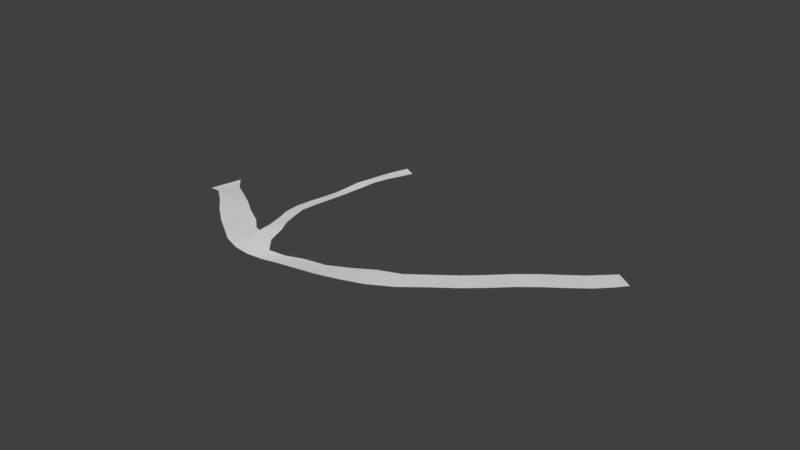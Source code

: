 # Source: River2.blend  (saved by Blender 2.79.0; exported with 4.5.12 LTS)
import bpy
from mathutils import Matrix  # noqa: F401  (used for matrix-valued properties, if any)

bpy.ops.wm.read_factory_settings(use_empty=True)
scene = bpy.context.scene
scene.name = 'Scene'

# ---- collections
col_collection_1 = bpy.data.collections.new('Collection 1'); scene.collection.children.link(col_collection_1)

# ---- world
world_world = bpy.data.worlds.new('World'); scene.world = world_world
world_world.color = (0.05088, 0.05088, 0.05088)
world_world.use_sun_shadow = False
world_world.sun_shadow_jitter_overblur = 0.0
world_world.cycles.sampling_method = 'MANUAL'

# ---- meshes
me_plane_001 = bpy.data.meshes.new('Plane.001')
me_plane_001.from_pydata([(0.4935, -26.09, 2.074), (4.137, -47.67, 4.362), (0.5964, -17.17, 1.644), (4.08, -35.9, 3.469), (0.7415, -32.79, 2.627), (1.026, -38.9, 3.096), (1.303, -44.72, 4.013), (1.628, -48.94, 4.976), (1.967, -50.2, 5.471), (2.303, -50.74, 5.293), (2.619, -50.14, 5.069), (2.91, -49.13, 4.869), (3.174, -49.15, 4.776), (3.446, -49.9, 4.734), (3.727, -50.28, 4.655), (3.963, -49.17, 4.498), (3.915, -37.2, 3.973), (3.702, -38.02, 4.146), (3.449, -37.44, 4.185), (3.183, -36.69, 4.222), (2.918, -36.79, 4.325), (2.635, -37.9, 4.529), (2.339, -38.7, 4.76), (2.028, -38.31, 4.925), (1.711, -37.25, 4.776), (1.433, -31.78, 3.839), (1.154, -27.75, 2.553), (0.8593, -23.09, 1.551), (-0.7559, 69.67, -2.774), (-0.4064, 79.44, -2.561), (-0.7559, 69.67, -2.774), (-0.4064, 79.44, -2.561), (0.3895, -13.26, 1.137), (0.1869, -7.836, 1.218), (0.192, 0.6005, 2.278), (0.02526, 12.31, 1.408), (-0.02119, 15.89, 1.054), (-0.05935, 27.17, -0.1848), (-0.1534, 37.85, -0.254), (-0.2188, 49.01, -0.9733), (-0.3156, 60.38, -1.308), (-0.3934, 70.64, -2.83), (-0.6369, 62.03, -0.6736), (-0.5808, 51.64, -0.4012), (-0.5453, 39.41, -0.4717), (-0.4835, 27.31, -0.5494), (-0.4064, 16.31, -0.2511), (-0.3341, 6.107, 0.09067), (-0.2144, -2.543, 0.1138), (-0.0628, -9.077, -0.005208), (0.1096, -14.89, 0.4761), (0.2946, -20.44, 1.47), (1.861, 78.66, 1.132), (1.8, 85.75, 0.868), (1.621, 82.75, 0.3914), (1.46, 78.47, 0.3319), (1.299, 73.84, 0.1762), (1.149, 69.1, 0.3515), (1.008, 63.31, -0.03481), (0.8737, 58.1, -0.2654), (0.7306, 52.72, -0.04117), (0.5882, 47.05, 0.5816), (0.4222, 39.6, 1.312), (0.3043, 30.04, 2.719), (0.2425, 24.71, 2.424), (0.1439, 16.72, 2.436), (0.2986, 8.652, 3.653), (0.3378, 16.96, 3.166), (0.4098, 25.27, 2.433), (0.499, 34.07, 1.669), (0.6561, 42.09, 0.7627), (0.8035, 47.8, 0.4687), (0.9471, 52.95, 0.3081), (1.081, 58.36, 0.1988), (1.219, 64.04, 0.01498), (1.368, 69.36, 0.2507), (1.542, 72.97, 0.685), (1.724, 76.25, 0.7884)], [], [(15, 1, 3, 16), (0, 4, 27, 2), (4, 5, 26, 27), (5, 6, 25, 26), (6, 7, 24, 25), (7, 8, 23, 24), (8, 9, 22, 23), (9, 10, 21, 22), (10, 11, 20, 21), (11, 12, 19, 20), (12, 13, 18, 19), (13, 14, 17, 18), (14, 15, 16, 17), (42, 41, 29, 28), (28, 29, 31, 30), (0, 2, 32, 51), (51, 32, 33, 50), (50, 33, 34, 49), (49, 34, 35, 48), (48, 35, 36, 47), (47, 36, 37, 46), (46, 37, 38, 45), (45, 38, 39, 44), (44, 39, 40, 43), (43, 40, 41, 42), (54, 77, 52, 53), (35, 34, 66, 65), (65, 66, 67, 64), (64, 67, 68, 63), (63, 68, 69, 62), (62, 69, 70, 61), (61, 70, 71, 60), (60, 71, 72, 59), (59, 72, 73, 58), (58, 73, 74, 57), (57, 74, 75, 56), (56, 75, 76, 55), (55, 76, 77, 54)])
me_plane_001.polygons.foreach_set('use_smooth', [True] * 38)
_uv = me_plane_001.uv_layers.new(name='UVMap')
_uv.uv.foreach_set('vector', [0.9718, 0.5549, 0.9912, 0.5797, 0.951, 0.612, 0.9322, 0.5888, 0.4392, 0.2358, 0.4912, 0.242, 0.4803, 0.2873, 0.4283, 0.2768, 0.4912, 0.242, 0.5466, 0.2543, 0.5329, 0.3055, 0.4803, 0.2873, 0.5466, 0.2543, 0.6001, 0.2666, 0.5818, 0.324, 0.5329, 0.3055, 0.6001, 0.2666, 0.6558, 0.2899, 0.6345, 0.3377, 0.5818, 0.324, 0.6558, 0.2899, 0.7051, 0.3242, 0.6804, 0.3703, 0.6345, 0.3377, 0.7051, 0.3242, 0.752, 0.3608, 0.7234, 0.4045, 0.6804, 0.3703, 0.752, 0.3608, 0.793, 0.3987, 0.7613, 0.4408, 0.7234, 0.4045, 0.793, 0.3987, 0.8295, 0.4352, 0.7964, 0.4767, 0.7613, 0.4408, 0.8295, 0.4352, 0.8653, 0.4652, 0.832, 0.5072, 0.7964, 0.4767, 0.8653, 0.4652, 0.9041, 0.4937, 0.87, 0.535, 0.832, 0.5072, 0.9041, 0.4937, 0.9431, 0.5244, 0.9058, 0.5619, 0.87, 0.535, 0.9431, 0.5244, 0.9718, 0.5549, 0.9322, 0.5888, 0.9058, 0.5619, 0.04212, 0.3969, 0.05114, 0.453, 0.02499, 0.4804, 0.004869, 0.4085, 0.004869, 0.4085, 0.02499, 0.4804, 0.02499, 0.4804, 0.004869, 0.4085, 0.4392, 0.2358, 0.4283, 0.2768, 0.3895, 0.2661, 0.3966, 0.2317, 0.3966, 0.2317, 0.3895, 0.2661, 0.3471, 0.2609, 0.3562, 0.2289, 0.3562, 0.2289, 0.3471, 0.2609, 0.3244, 0.2892, 0.3168, 0.2284, 0.3168, 0.2284, 0.3244, 0.2892, 0.2697, 0.2975, 0.2782, 0.2326, 0.2782, 0.2326, 0.2697, 0.2975, 0.2532, 0.3153, 0.2381, 0.2474, 0.2381, 0.2474, 0.2532, 0.3153, 0.2168, 0.348, 0.2, 0.2728, 0.2, 0.2728, 0.2168, 0.348, 0.1745, 0.3724, 0.1591, 0.3002, 0.1591, 0.3002, 0.1745, 0.3724, 0.1347, 0.4017, 0.1172, 0.3329, 0.1172, 0.3329, 0.1347, 0.4017, 0.09009, 0.4281, 0.07849, 0.3692, 0.07849, 0.3692, 0.09009, 0.4281, 0.05114, 0.453, 0.04212, 0.3969, 0.2897, 0.7222, 0.3216, 0.7125, 0.3334, 0.736, 0.3055, 0.7524, 0.2697, 0.2975, 0.3244, 0.2892, 0.3165, 0.3279, 0.2732, 0.3368, 0.2732, 0.3368, 0.3165, 0.3279, 0.2988, 0.3597, 0.2644, 0.3743, 0.2644, 0.3743, 0.2988, 0.3597, 0.2855, 0.3952, 0.258, 0.3989, 0.258, 0.3989, 0.2855, 0.3952, 0.2729, 0.4337, 0.2468, 0.4442, 0.2468, 0.4442, 0.2729, 0.4337, 0.2721, 0.4787, 0.2508, 0.4871, 0.2508, 0.4871, 0.2721, 0.4787, 0.2718, 0.5146, 0.2567, 0.521, 0.2567, 0.521, 0.2718, 0.5146, 0.274, 0.5475, 0.256, 0.5555, 0.256, 0.5555, 0.274, 0.5475, 0.2827, 0.5806, 0.2624, 0.5875, 0.2624, 0.5875, 0.2827, 0.5806, 0.2856, 0.6149, 0.2632, 0.6223, 0.2632, 0.6223, 0.2856, 0.6149, 0.2929, 0.649, 0.2699, 0.6562, 0.2699, 0.6562, 0.2929, 0.649, 0.3061, 0.6806, 0.2786, 0.6895, 0.2786, 0.6895, 0.3061, 0.6806, 0.3216, 0.7125, 0.2897, 0.7222])
me_plane_001.use_remesh_preserve_volume = False
me_plane_001.use_remesh_preserve_attributes = False
me_plane_001.use_mirror_vertex_groups = False
me_plane_001.update()

# ---- objects
ob_plane_001 = bpy.data.objects.new('Plane.001', me_plane_001)

# ---- transforms, parenting, visibility, modifiers, constraints
ob_plane_001.location = (1.848e-06, 3.815e-06, -5.684e-14)
ob_plane_001.rotation_euler = (0.0, -0.0, 0.7003)
ob_plane_001.scale = (57.84, 1.408, 1.408)
ob_plane_001.lineart.crease_threshold = 0.0

# ---- collection membership
col_collection_1.objects.link(ob_plane_001)

# ---- scene / render settings (as saved in the file)
scene.frame_start = 1; scene.frame_end = 250; scene.frame_set(1)
scene.render.engine = 'BLENDER_EEVEE_NEXT'
scene.render.resolution_percentage = 50
scene.render.dither_intensity = 0.0
scene.cycles.use_denoising = False
scene.cycles.samples = 128
scene.cycles.sampling_pattern = 'TABULATED_SOBOL'
scene.cycles.use_adaptive_sampling = False
scene.cycles.use_light_tree = False
scene.cycles.blur_glossy = 0.0
scene.cycles.sample_clamp_indirect = 0.0
scene.view_settings.view_transform = 'Standard'
bpy.context.view_layer.update()

# ---- added for rendering (the .blend has no active camera and no usable light): camera, sun
cam_auto = bpy.data.cameras.new('AutoCamera')
cam_auto.lens = 50.0
cam_auto.sensor_width = 36.0
cam_auto.clip_end = 7692.2
ob_auto_camera = bpy.data.objects.new('AutoCamera', cam_auto)
scene.collection.objects.link(ob_auto_camera)
ob_auto_camera.location = (497.187, -444.097, 352.503)
ob_auto_camera.rotation_euler = (1.09748, -7.21219e-08, 0.694738)
scene.camera = ob_auto_camera
light_auto_sun = bpy.data.lights.new('AutoSun', 'SUN')
light_auto_sun.energy = 3.0
light_auto_sun.angle = 0.0523599
ob_auto_sun = bpy.data.objects.new('AutoSun', light_auto_sun)
scene.collection.objects.link(ob_auto_sun)
ob_auto_sun.rotation_euler = (0.872665, 0.174533, 0.523599)
bpy.context.view_layer.update()
